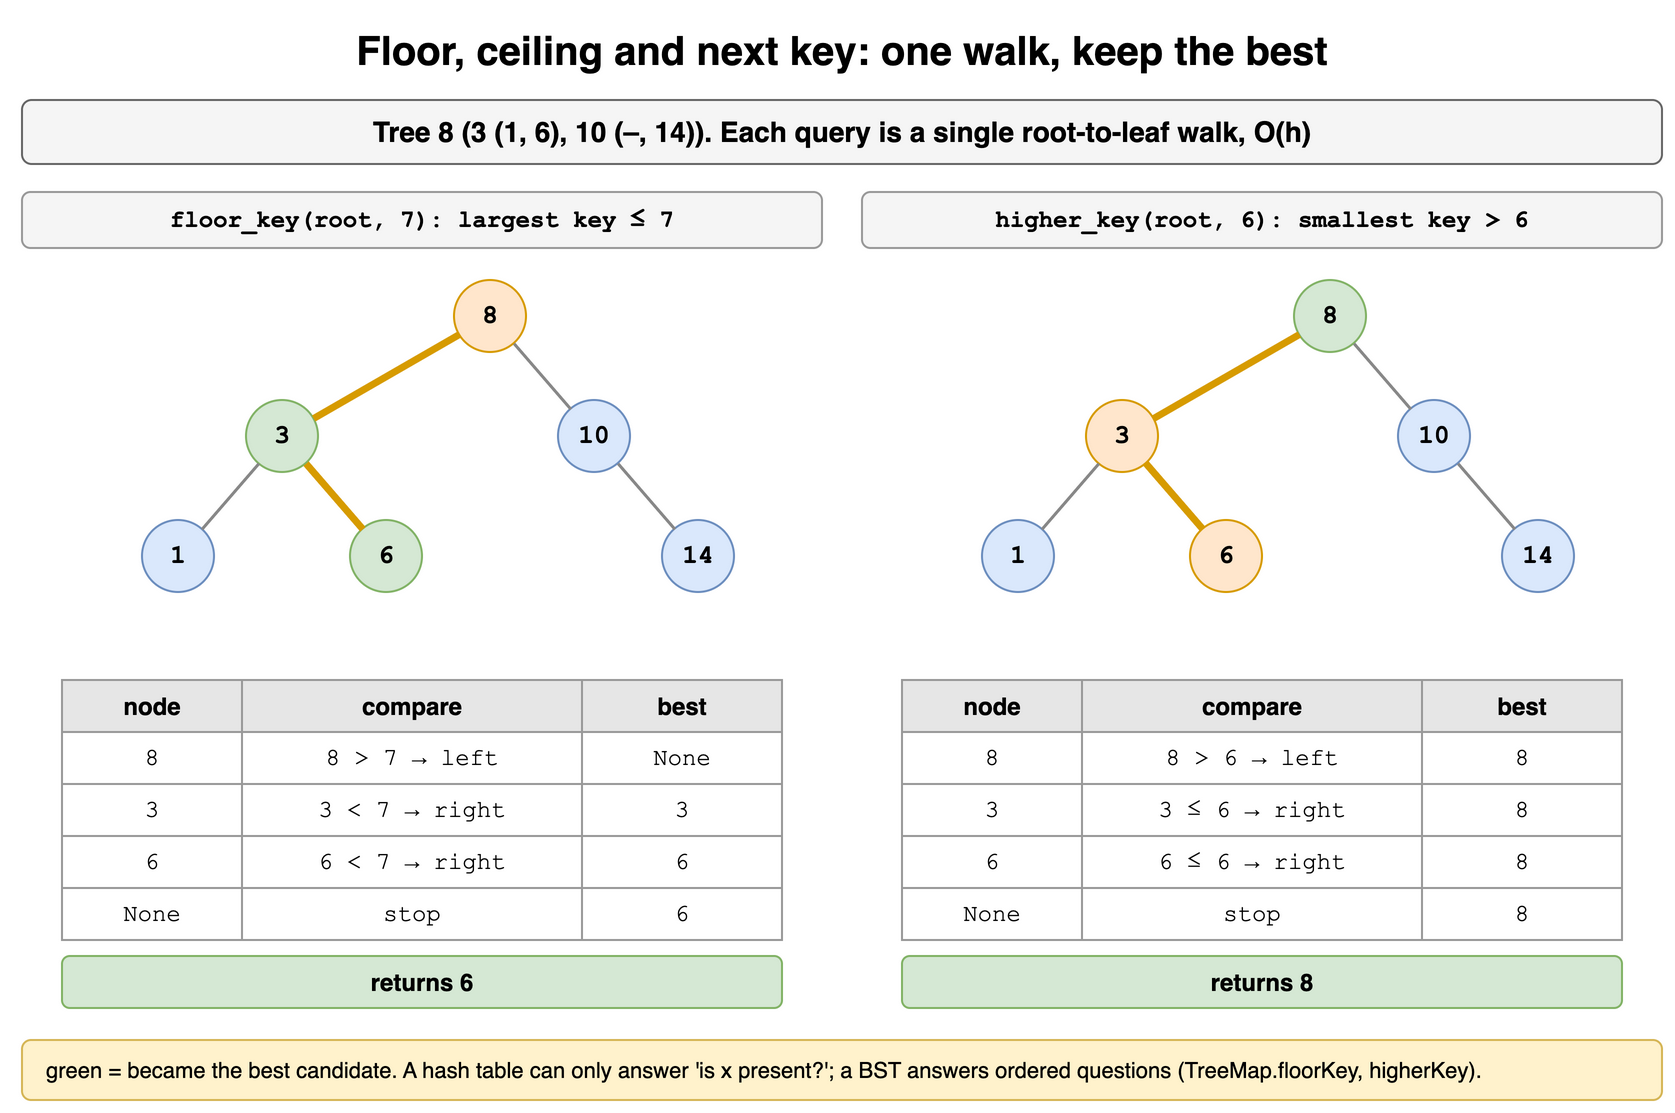

The diagram above was exported from draw.io. Its source (the exported page's mxGraphModel, read from the mxfile embedded in the PNG):
<mxGraphModel dx="900" dy="562" grid="1" gridSize="10" guides="1" tooltips="1" connect="1" arrows="1" fold="1" page="1" pageScale="1" pageWidth="900" pageHeight="562" math="0" shadow="0">
  <root>
    <mxCell id="0" />
    <mxCell id="1" parent="0" />
    <mxCell id="t15c1" value="Floor, ceiling and next key: one walk, keep the best" style="text;html=1;align=center;verticalAlign=middle;whiteSpace=wrap;fontSize=20;fontStyle=1;" vertex="1" parent="1">
      <mxGeometry x="40" y="10" width="820" height="30" as="geometry" />
    </mxCell>
    <mxCell id="t15c2" value="Tree 8 (3 (1, 6), 10 (–, 14)). Each query is a single root-to-leaf walk, O(h)" style="rounded=1;whiteSpace=wrap;html=1;fillColor=#f5f5f5;strokeColor=#666666;fontStyle=1;fontSize=14;" vertex="1" parent="1">
      <mxGeometry x="40" y="50" width="820" height="32" as="geometry" />
    </mxCell>
    <mxCell id="t15c3" value="floor_key(root, 7): largest key ≤ 7" style="rounded=1;whiteSpace=wrap;html=1;fillColor=#f5f5f5;strokeColor=#999999;fontSize=12;fontStyle=1;fontFamily=Courier New;" vertex="1" parent="1">
      <mxGeometry x="40" y="96" width="400" height="28" as="geometry" />
    </mxCell>
    <mxCell id="t15c4" value="1" style="ellipse;whiteSpace=wrap;html=1;fontStyle=1;fontSize=13;fontFamily=Courier New;fillColor=#dae8fc;strokeColor=#6c8ebf;" vertex="1" parent="1">
      <mxGeometry x="100.0" y="260.0" width="36" height="36" as="geometry" />
    </mxCell>
    <mxCell id="t15c5" value="3" style="ellipse;whiteSpace=wrap;html=1;fontStyle=1;fontSize=13;fontFamily=Courier New;fillColor=#d5e8d4;strokeColor=#82b366;" vertex="1" parent="1">
      <mxGeometry x="152.0" y="200.0" width="36" height="36" as="geometry" />
    </mxCell>
    <mxCell id="t15c6" value="6" style="ellipse;whiteSpace=wrap;html=1;fontStyle=1;fontSize=13;fontFamily=Courier New;fillColor=#d5e8d4;strokeColor=#82b366;" vertex="1" parent="1">
      <mxGeometry x="204.0" y="260.0" width="36" height="36" as="geometry" />
    </mxCell>
    <mxCell id="t15c7" value="" style="endArrow=none;html=1;strokeWidth=1.5;strokeColor=#888888;" edge="1" parent="1" source="t15c5" target="t15c4">
      <mxGeometry relative="1" as="geometry" />
    </mxCell>
    <mxCell id="t15c8" value="" style="endArrow=none;html=1;strokeWidth=3.5;strokeColor=#d79b00;" edge="1" parent="1" source="t15c5" target="t15c6">
      <mxGeometry relative="1" as="geometry" />
    </mxCell>
    <mxCell id="t15c9" value="8" style="ellipse;whiteSpace=wrap;html=1;fontStyle=1;fontSize=13;fontFamily=Courier New;fillColor=#ffe6cc;strokeColor=#d79b00;" vertex="1" parent="1">
      <mxGeometry x="256.0" y="140.0" width="36" height="36" as="geometry" />
    </mxCell>
    <mxCell id="t15c10" value="10" style="ellipse;whiteSpace=wrap;html=1;fontStyle=1;fontSize=13;fontFamily=Courier New;fillColor=#dae8fc;strokeColor=#6c8ebf;" vertex="1" parent="1">
      <mxGeometry x="308.0" y="200.0" width="36" height="36" as="geometry" />
    </mxCell>
    <mxCell id="t15c11" value="14" style="ellipse;whiteSpace=wrap;html=1;fontStyle=1;fontSize=13;fontFamily=Courier New;fillColor=#dae8fc;strokeColor=#6c8ebf;" vertex="1" parent="1">
      <mxGeometry x="360.0" y="260.0" width="36" height="36" as="geometry" />
    </mxCell>
    <mxCell id="t15c12" value="" style="endArrow=none;html=1;strokeWidth=1.5;strokeColor=#888888;" edge="1" parent="1" source="t15c10" target="t15c11">
      <mxGeometry relative="1" as="geometry" />
    </mxCell>
    <mxCell id="t15c13" value="" style="endArrow=none;html=1;strokeWidth=3.5;strokeColor=#d79b00;" edge="1" parent="1" source="t15c9" target="t15c5">
      <mxGeometry relative="1" as="geometry" />
    </mxCell>
    <mxCell id="t15c14" value="" style="endArrow=none;html=1;strokeWidth=1.5;strokeColor=#888888;" edge="1" parent="1" source="t15c9" target="t15c10">
      <mxGeometry relative="1" as="geometry" />
    </mxCell>
    <mxCell id="t15c15" value="node" style="whiteSpace=wrap;html=1;fillColor=#e6e6e6;strokeColor=#999999;fontStyle=1;fontSize=12;" vertex="1" parent="1">
      <mxGeometry x="60" y="340" width="90" height="26" as="geometry" />
    </mxCell>
    <mxCell id="t15c16" value="compare" style="whiteSpace=wrap;html=1;fillColor=#e6e6e6;strokeColor=#999999;fontStyle=1;fontSize=12;" vertex="1" parent="1">
      <mxGeometry x="150" y="340" width="170" height="26" as="geometry" />
    </mxCell>
    <mxCell id="t15c17" value="best" style="whiteSpace=wrap;html=1;fillColor=#e6e6e6;strokeColor=#999999;fontStyle=1;fontSize=12;" vertex="1" parent="1">
      <mxGeometry x="320" y="340" width="100" height="26" as="geometry" />
    </mxCell>
    <mxCell id="t15c18" value="8" style="whiteSpace=wrap;html=1;strokeColor=#999999;fontSize=12;fillColor=#ffffff;fontFamily=Courier New;" vertex="1" parent="1">
      <mxGeometry x="60" y="366" width="90" height="26" as="geometry" />
    </mxCell>
    <mxCell id="t15c19" value="8 &gt; 7 → left" style="whiteSpace=wrap;html=1;strokeColor=#999999;fontSize=12;fillColor=#ffffff;fontFamily=Courier New;" vertex="1" parent="1">
      <mxGeometry x="150" y="366" width="170" height="26" as="geometry" />
    </mxCell>
    <mxCell id="t15c20" value="None" style="whiteSpace=wrap;html=1;strokeColor=#999999;fontSize=12;fillColor=#ffffff;fontFamily=Courier New;" vertex="1" parent="1">
      <mxGeometry x="320" y="366" width="100" height="26" as="geometry" />
    </mxCell>
    <mxCell id="t15c21" value="3" style="whiteSpace=wrap;html=1;strokeColor=#999999;fontSize=12;fillColor=#ffffff;fontFamily=Courier New;" vertex="1" parent="1">
      <mxGeometry x="60" y="392" width="90" height="26" as="geometry" />
    </mxCell>
    <mxCell id="t15c22" value="3 &lt; 7 → right" style="whiteSpace=wrap;html=1;strokeColor=#999999;fontSize=12;fillColor=#ffffff;fontFamily=Courier New;" vertex="1" parent="1">
      <mxGeometry x="150" y="392" width="170" height="26" as="geometry" />
    </mxCell>
    <mxCell id="t15c23" value="3" style="whiteSpace=wrap;html=1;strokeColor=#999999;fontSize=12;fillColor=#ffffff;fontFamily=Courier New;" vertex="1" parent="1">
      <mxGeometry x="320" y="392" width="100" height="26" as="geometry" />
    </mxCell>
    <mxCell id="t15c24" value="6" style="whiteSpace=wrap;html=1;strokeColor=#999999;fontSize=12;fillColor=#ffffff;fontFamily=Courier New;" vertex="1" parent="1">
      <mxGeometry x="60" y="418" width="90" height="26" as="geometry" />
    </mxCell>
    <mxCell id="t15c25" value="6 &lt; 7 → right" style="whiteSpace=wrap;html=1;strokeColor=#999999;fontSize=12;fillColor=#ffffff;fontFamily=Courier New;" vertex="1" parent="1">
      <mxGeometry x="150" y="418" width="170" height="26" as="geometry" />
    </mxCell>
    <mxCell id="t15c26" value="6" style="whiteSpace=wrap;html=1;strokeColor=#999999;fontSize=12;fillColor=#ffffff;fontFamily=Courier New;" vertex="1" parent="1">
      <mxGeometry x="320" y="418" width="100" height="26" as="geometry" />
    </mxCell>
    <mxCell id="t15c27" value="None" style="whiteSpace=wrap;html=1;strokeColor=#999999;fontSize=12;fillColor=#ffffff;fontFamily=Courier New;" vertex="1" parent="1">
      <mxGeometry x="60" y="444" width="90" height="26" as="geometry" />
    </mxCell>
    <mxCell id="t15c28" value="stop" style="whiteSpace=wrap;html=1;strokeColor=#999999;fontSize=12;fillColor=#ffffff;fontFamily=Courier New;" vertex="1" parent="1">
      <mxGeometry x="150" y="444" width="170" height="26" as="geometry" />
    </mxCell>
    <mxCell id="t15c29" value="6" style="whiteSpace=wrap;html=1;strokeColor=#999999;fontSize=12;fillColor=#ffffff;fontFamily=Courier New;" vertex="1" parent="1">
      <mxGeometry x="320" y="444" width="100" height="26" as="geometry" />
    </mxCell>
    <mxCell id="t15c30" value="&lt;b&gt;returns 6&lt;/b&gt;" style="rounded=1;whiteSpace=wrap;html=1;fillColor=#d5e8d4;strokeColor=#82b366;fontSize=12;" vertex="1" parent="1">
      <mxGeometry x="60" y="478" width="360" height="26" as="geometry" />
    </mxCell>
    <mxCell id="t15c31" value="higher_key(root, 6): smallest key &gt; 6" style="rounded=1;whiteSpace=wrap;html=1;fillColor=#f5f5f5;strokeColor=#999999;fontSize=12;fontStyle=1;fontFamily=Courier New;" vertex="1" parent="1">
      <mxGeometry x="460" y="96" width="400" height="28" as="geometry" />
    </mxCell>
    <mxCell id="t15c32" value="1" style="ellipse;whiteSpace=wrap;html=1;fontStyle=1;fontSize=13;fontFamily=Courier New;fillColor=#dae8fc;strokeColor=#6c8ebf;" vertex="1" parent="1">
      <mxGeometry x="520.0" y="260.0" width="36" height="36" as="geometry" />
    </mxCell>
    <mxCell id="t15c33" value="3" style="ellipse;whiteSpace=wrap;html=1;fontStyle=1;fontSize=13;fontFamily=Courier New;fillColor=#ffe6cc;strokeColor=#d79b00;" vertex="1" parent="1">
      <mxGeometry x="572.0" y="200.0" width="36" height="36" as="geometry" />
    </mxCell>
    <mxCell id="t15c34" value="6" style="ellipse;whiteSpace=wrap;html=1;fontStyle=1;fontSize=13;fontFamily=Courier New;fillColor=#ffe6cc;strokeColor=#d79b00;" vertex="1" parent="1">
      <mxGeometry x="624.0" y="260.0" width="36" height="36" as="geometry" />
    </mxCell>
    <mxCell id="t15c35" value="" style="endArrow=none;html=1;strokeWidth=1.5;strokeColor=#888888;" edge="1" parent="1" source="t15c33" target="t15c32">
      <mxGeometry relative="1" as="geometry" />
    </mxCell>
    <mxCell id="t15c36" value="" style="endArrow=none;html=1;strokeWidth=3.5;strokeColor=#d79b00;" edge="1" parent="1" source="t15c33" target="t15c34">
      <mxGeometry relative="1" as="geometry" />
    </mxCell>
    <mxCell id="t15c37" value="8" style="ellipse;whiteSpace=wrap;html=1;fontStyle=1;fontSize=13;fontFamily=Courier New;fillColor=#d5e8d4;strokeColor=#82b366;" vertex="1" parent="1">
      <mxGeometry x="676.0" y="140.0" width="36" height="36" as="geometry" />
    </mxCell>
    <mxCell id="t15c38" value="10" style="ellipse;whiteSpace=wrap;html=1;fontStyle=1;fontSize=13;fontFamily=Courier New;fillColor=#dae8fc;strokeColor=#6c8ebf;" vertex="1" parent="1">
      <mxGeometry x="728.0" y="200.0" width="36" height="36" as="geometry" />
    </mxCell>
    <mxCell id="t15c39" value="14" style="ellipse;whiteSpace=wrap;html=1;fontStyle=1;fontSize=13;fontFamily=Courier New;fillColor=#dae8fc;strokeColor=#6c8ebf;" vertex="1" parent="1">
      <mxGeometry x="780.0" y="260.0" width="36" height="36" as="geometry" />
    </mxCell>
    <mxCell id="t15c40" value="" style="endArrow=none;html=1;strokeWidth=1.5;strokeColor=#888888;" edge="1" parent="1" source="t15c38" target="t15c39">
      <mxGeometry relative="1" as="geometry" />
    </mxCell>
    <mxCell id="t15c41" value="" style="endArrow=none;html=1;strokeWidth=3.5;strokeColor=#d79b00;" edge="1" parent="1" source="t15c37" target="t15c33">
      <mxGeometry relative="1" as="geometry" />
    </mxCell>
    <mxCell id="t15c42" value="" style="endArrow=none;html=1;strokeWidth=1.5;strokeColor=#888888;" edge="1" parent="1" source="t15c37" target="t15c38">
      <mxGeometry relative="1" as="geometry" />
    </mxCell>
    <mxCell id="t15c43" value="node" style="whiteSpace=wrap;html=1;fillColor=#e6e6e6;strokeColor=#999999;fontStyle=1;fontSize=12;" vertex="1" parent="1">
      <mxGeometry x="480" y="340" width="90" height="26" as="geometry" />
    </mxCell>
    <mxCell id="t15c44" value="compare" style="whiteSpace=wrap;html=1;fillColor=#e6e6e6;strokeColor=#999999;fontStyle=1;fontSize=12;" vertex="1" parent="1">
      <mxGeometry x="570" y="340" width="170" height="26" as="geometry" />
    </mxCell>
    <mxCell id="t15c45" value="best" style="whiteSpace=wrap;html=1;fillColor=#e6e6e6;strokeColor=#999999;fontStyle=1;fontSize=12;" vertex="1" parent="1">
      <mxGeometry x="740" y="340" width="100" height="26" as="geometry" />
    </mxCell>
    <mxCell id="t15c46" value="8" style="whiteSpace=wrap;html=1;strokeColor=#999999;fontSize=12;fillColor=#ffffff;fontFamily=Courier New;" vertex="1" parent="1">
      <mxGeometry x="480" y="366" width="90" height="26" as="geometry" />
    </mxCell>
    <mxCell id="t15c47" value="8 &gt; 6 → left" style="whiteSpace=wrap;html=1;strokeColor=#999999;fontSize=12;fillColor=#ffffff;fontFamily=Courier New;" vertex="1" parent="1">
      <mxGeometry x="570" y="366" width="170" height="26" as="geometry" />
    </mxCell>
    <mxCell id="t15c48" value="8" style="whiteSpace=wrap;html=1;strokeColor=#999999;fontSize=12;fillColor=#ffffff;fontFamily=Courier New;" vertex="1" parent="1">
      <mxGeometry x="740" y="366" width="100" height="26" as="geometry" />
    </mxCell>
    <mxCell id="t15c49" value="3" style="whiteSpace=wrap;html=1;strokeColor=#999999;fontSize=12;fillColor=#ffffff;fontFamily=Courier New;" vertex="1" parent="1">
      <mxGeometry x="480" y="392" width="90" height="26" as="geometry" />
    </mxCell>
    <mxCell id="t15c50" value="3 ≤ 6 → right" style="whiteSpace=wrap;html=1;strokeColor=#999999;fontSize=12;fillColor=#ffffff;fontFamily=Courier New;" vertex="1" parent="1">
      <mxGeometry x="570" y="392" width="170" height="26" as="geometry" />
    </mxCell>
    <mxCell id="t15c51" value="8" style="whiteSpace=wrap;html=1;strokeColor=#999999;fontSize=12;fillColor=#ffffff;fontFamily=Courier New;" vertex="1" parent="1">
      <mxGeometry x="740" y="392" width="100" height="26" as="geometry" />
    </mxCell>
    <mxCell id="t15c52" value="6" style="whiteSpace=wrap;html=1;strokeColor=#999999;fontSize=12;fillColor=#ffffff;fontFamily=Courier New;" vertex="1" parent="1">
      <mxGeometry x="480" y="418" width="90" height="26" as="geometry" />
    </mxCell>
    <mxCell id="t15c53" value="6 ≤ 6 → right" style="whiteSpace=wrap;html=1;strokeColor=#999999;fontSize=12;fillColor=#ffffff;fontFamily=Courier New;" vertex="1" parent="1">
      <mxGeometry x="570" y="418" width="170" height="26" as="geometry" />
    </mxCell>
    <mxCell id="t15c54" value="8" style="whiteSpace=wrap;html=1;strokeColor=#999999;fontSize=12;fillColor=#ffffff;fontFamily=Courier New;" vertex="1" parent="1">
      <mxGeometry x="740" y="418" width="100" height="26" as="geometry" />
    </mxCell>
    <mxCell id="t15c55" value="None" style="whiteSpace=wrap;html=1;strokeColor=#999999;fontSize=12;fillColor=#ffffff;fontFamily=Courier New;" vertex="1" parent="1">
      <mxGeometry x="480" y="444" width="90" height="26" as="geometry" />
    </mxCell>
    <mxCell id="t15c56" value="stop" style="whiteSpace=wrap;html=1;strokeColor=#999999;fontSize=12;fillColor=#ffffff;fontFamily=Courier New;" vertex="1" parent="1">
      <mxGeometry x="570" y="444" width="170" height="26" as="geometry" />
    </mxCell>
    <mxCell id="t15c57" value="8" style="whiteSpace=wrap;html=1;strokeColor=#999999;fontSize=12;fillColor=#ffffff;fontFamily=Courier New;" vertex="1" parent="1">
      <mxGeometry x="740" y="444" width="100" height="26" as="geometry" />
    </mxCell>
    <mxCell id="t15c58" value="&lt;b&gt;returns 8&lt;/b&gt;" style="rounded=1;whiteSpace=wrap;html=1;fillColor=#d5e8d4;strokeColor=#82b366;fontSize=12;" vertex="1" parent="1">
      <mxGeometry x="480" y="478" width="360" height="26" as="geometry" />
    </mxCell>
    <mxCell id="t15c59" value="green = became the best candidate. A hash table can only answer 'is x present?'; a BST answers ordered questions (TreeMap.floorKey, higherKey)." style="rounded=1;whiteSpace=wrap;html=1;align=left;spacingLeft=10;fontSize=11;fillColor=#fff2cc;strokeColor=#d6b656;" vertex="1" parent="1">
      <mxGeometry x="40" y="520" width="820" height="30" as="geometry" />
    </mxCell>
  </root>
</mxGraphModel>